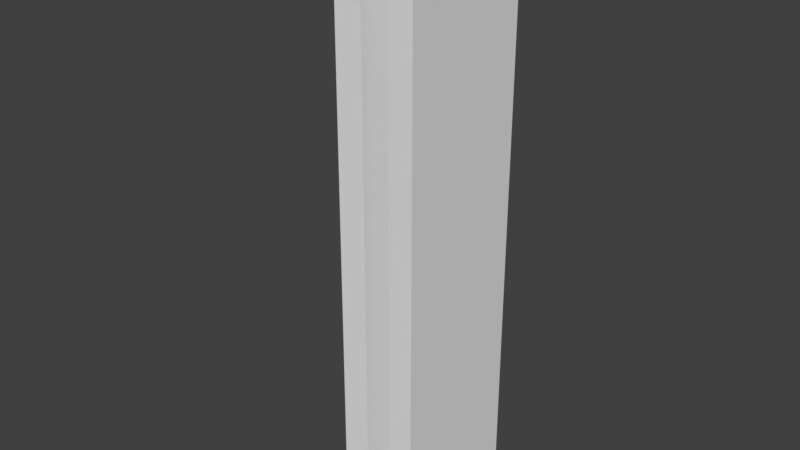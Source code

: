 # Source: WallCorner.blend  (saved by Blender 2.78.0; exported with 4.5.12 LTS)
import bpy
from mathutils import Matrix  # noqa: F401  (used for matrix-valued properties, if any)

bpy.ops.wm.read_factory_settings(use_empty=True)
scene = bpy.context.scene
scene.name = 'Scene'

# ---- collections
col_collection_1 = bpy.data.collections.new('Collection 1'); scene.collection.children.link(col_collection_1)

# ---- materials (node trees are filled in below, after node groups)
mat_outerwalltex = bpy.data.materials.new('OuterWallTex')
mat_outerwalltex.alpha_threshold = 0.0
mat_outerwalltex.use_transparent_shadow = False
mat_outerwalltex.roughness = 0.5
mat_insultex = bpy.data.materials.new('InsulTex')
mat_insultex.alpha_threshold = 0.0
mat_insultex.use_transparent_shadow = False
mat_insultex.roughness = 0.5
mat_innerwalltex = bpy.data.materials.new('InnerWallTex')
mat_innerwalltex.alpha_threshold = 0.0
mat_innerwalltex.use_transparent_shadow = False
mat_innerwalltex.roughness = 0.5

# ---- node groups
ng_auto_smooth = bpy.data.node_groups.new('Auto Smooth', 'GeometryNodeTree')
_s = ng_auto_smooth.interface.new_socket(name='Geometry', in_out='OUTPUT', socket_type='NodeSocketGeometry')
_s = ng_auto_smooth.interface.new_socket(name='Geometry', in_out='INPUT', socket_type='NodeSocketGeometry')
_s = ng_auto_smooth.interface.new_socket(name='Angle', in_out='INPUT', socket_type='NodeSocketFloat')
_s.subtype = 'ANGLE'
_s.min_value = 0.0
_s.max_value = 3.142
ng_auto_smooth.is_modifier = True
_N = ng_auto_smooth.nodes; _L = ng_auto_smooth.links
n0 = _N.new('NodeGroupOutput'); n0.name = 'Group Output'; n0.location = (480, -100)
n1 = _N.new('NodeGroupInput'); n1.name = 'Group Input'; n1.location = (-420, -300)
n2 = _N.new('NodeGroupInput'); n2.name = 'Group Input.001'; n2.location = (-60, -100)
n3 = _N.new('GeometryNodeSetShadeSmooth'); n3.name = 'Set Shade Smooth'; n3.location = (120, -100)
n3.domain = 'EDGE'
n4 = _N.new('GeometryNodeSetShadeSmooth'); n4.name = 'Set Shade Smooth.001'; n4.location = (300, -100)
n5 = _N.new('GeometryNodeInputMeshEdgeAngle'); n5.name = 'Edge Angle'; n5.location = (-420, -220)
n6 = _N.new('GeometryNodeInputEdgeSmooth'); n6.name = 'Is Edge Smooth'; n6.location = (-60, -160)
n7 = _N.new('GeometryNodeInputShadeSmooth'); n7.name = 'Is Face Smooth'; n7.location = (-240, -340)
n8 = _N.new('FunctionNodeBooleanMath'); n8.name = 'Boolean Math'; n8.location = (-60, -220)
n9 = _N.new('FunctionNodeCompare'); n9.name = 'Compare'; n9.location = (-240, -180)
n9.operation = 'LESS_EQUAL'
_L.new(n5.outputs[0], n9.inputs[0])
_L.new(n4.outputs[0], n0.inputs[0])
_L.new(n1.outputs[1], n9.inputs[1])
_L.new(n9.outputs[0], n8.inputs[0])
_L.new(n7.outputs[0], n8.inputs[1])
_L.new(n2.outputs[0], n3.inputs[0])
_L.new(n6.outputs[0], n3.inputs[1])
_L.new(n3.outputs[0], n4.inputs[0])
_L.new(n8.outputs[0], n3.inputs[2])
n0.is_active_output = True

# ---- material node trees

# ---- world
world_world = bpy.data.worlds.new('World'); scene.world = world_world
world_world.color = (0.05088, 0.05088, 0.05088)
world_world.use_sun_shadow = False
world_world.sun_shadow_jitter_overblur = 0.0
world_world.cycles.sampling_method = 'MANUAL'

# ---- meshes
me_plane_003 = bpy.data.meshes.new('Plane.003')
me_plane_003.from_pydata([(-270.0, 235.0, -117.5), (93.85, 235.0, -117.5), (-270.0, 435.0, -117.5), (-270.0, 235.0, 117.5), (93.85, 235.0, 117.5), (-270.0, 435.0, 117.5), (173.8, 435.0, -117.5), (173.8, 435.0, 117.5), (93.85, -670.0, -117.5), (93.85, -670.0, 117.5), (173.8, -670.0, -117.5), (173.8, -670.0, 117.5)], [], [(2, 6, 10, 8, 1, 0), (7, 5, 3, 4, 9, 11), (7, 11, 10, 6), (0, 1, 4, 3), (2, 0, 3, 5), (9, 8, 10, 11), (4, 1, 8, 9), (5, 7, 6, 2)])
me_plane_003.polygons.foreach_set('use_smooth', [True] * 8)
_uv = me_plane_003.uv_layers.new(name='UVMap')
_uv.uv.foreach_set('vector', [0.5, 1.538e-05, 1.0, 5.574e-08, 1.0, 0.5, 0.8749, 0.5, 0.8748, 0.125, 0.4999, 0.1245, 0.4994, 1.0, 6.913e-08, 1.0, 0.0, 0.8759, 0.3754, 0.8759, 0.3754, 0.5011, 0.4994, 0.501, 1.461e-06, 1.0, -9.688e-06, 0.8125, 0.5, 0.8125, 0.5, 1.0, 2.597e-07, 1.0, 0.0, 0.4995, 0.498, 0.4995, 0.498, 1.0, 0.375, 1.0, 3.052e-07, 1.0, 0.0, 0.4971, 0.375, 0.4971, 0.3725, 0.4971, 0.3725, 1.0, 3.817e-07, 1.0, 0.0, 0.4971, 0.000271, 0.9996, 0.0003869, 0.4992, 0.5002, 0.499, 0.5004, 0.9997, 1.948e-07, 1.0, 0.0, 0.8662, 0.4998, 0.8658, 0.4998, 0.9996])
me_plane_003.materials.append(mat_outerwalltex)
me_plane_003.use_remesh_preserve_volume = False
me_plane_003.use_remesh_preserve_attributes = False
me_plane_003.use_mirror_vertex_groups = False
me_plane_003.update()
me_plane_001 = bpy.data.meshes.new('Plane.001')
me_plane_001.from_pydata([(-201.0, 403.3, -117.5), (-201.0, 603.3, -117.5), (-201.0, 403.3, 117.5), (-201.0, 603.3, 117.5), (80.52, 403.3, -117.5), (80.52, 403.3, 117.5), (120.5, 603.3, -117.5), (120.5, 603.3, 117.5), (80.51, -1007.0, -117.5), (80.51, -1007.0, 117.5), (120.5, -1007.0, -117.5), (120.5, -1007.0, 117.5)], [], [(0, 4, 5, 2), (3, 7, 6, 1), (1, 0, 2, 3), (7, 11, 10, 6), (1, 6, 10, 8, 4, 0), (2, 5, 9, 11, 7, 3), (9, 8, 10, 11), (5, 4, 8, 9)])
_uv = me_plane_001.uv_layers.new(name='UVMap')
_uv.uv.foreach_set('vector', [0.8257, 0.3787, 0.8257, 0.2019, 1.0, 0.2019, 1.0, 0.3787, 1.0, 0.0, 1.0, 0.2019, 0.8257, 0.2019, 0.8257, 9.582e-09, 0.974, 0.5263, 0.8257, 0.5263, 0.8257, 0.3787, 0.974, 0.3787, 0.477, 1.0, 0.477, 0.0, 0.6514, 0.0, 0.6514, 1.0, 0.477, 1.0, 0.2385, 1.0, 0.2385, 0.0, 0.2682, 0.0, 0.2682, 0.8744, 0.477, 0.8744, 0.0, 0.8744, 0.2089, 0.8744, 0.2088, 0.0, 0.2385, 0.0, 0.2385, 1.0, 2.264e-08, 1.0, 0.8554, 0.5263, 0.8554, 0.6739, 0.8257, 0.6739, 0.8257, 0.5263, 0.6514, 1.916e-08, 0.8257, 0.0, 0.8257, 0.8744, 0.6514, 0.8744])
me_plane_001.materials.append(mat_insultex)
me_plane_001.use_remesh_preserve_volume = False
me_plane_001.use_remesh_preserve_attributes = False
me_plane_001.use_mirror_vertex_groups = False
me_plane_001.update()
me_plane = bpy.data.meshes.new('Plane')
me_plane.from_pydata([(-161.1, 105.0, -117.5), (40.59, 105.0, -117.5), (-161.1, 305.0, -117.5), (-161.1, 105.0, 117.5), (40.59, 105.0, 117.5), (-161.1, 305.0, 117.5), (120.5, 305.0, -117.5), (120.5, 305.0, 117.5), (40.59, -410.0, -117.5), (40.59, -410.0, 117.5), (120.5, -410.0, -117.5), (120.5, -410.0, 117.5)], [], [(2, 6, 10, 8, 1, 0), (5, 7, 6, 2), (7, 11, 10, 6), (0, 1, 4, 3), (2, 0, 3, 5), (4, 9, 11, 7, 5, 3), (9, 8, 10, 11), (4, 1, 8, 9)])
me_plane.polygons.foreach_set('use_smooth', [True] * 8)
_uv = me_plane.uv_layers.new(name='UVMap')
_uv.uv.foreach_set('vector', [0.2726, 0.0, 0.5452, 1.559e-08, 0.5452, 0.7122, 0.4678, 0.7122, 0.4678, 0.2044, 0.2726, 0.2044, 2.215e-08, 1.0, 0.0, 0.7122, 0.2274, 0.7122, 0.2274, 1.0, 0.5452, 0.7122, 0.5452, 6.237e-08, 0.7726, 0.0, 0.7726, 0.7122, 0.0936, 0.4993, 0.001673, 0.4993, 0.001679, 0.001605, 0.0936, 0.001625, 0.7387, 0.9523, 0.5452, 0.9523, 0.5452, 0.7122, 0.7387, 0.7122, 0.1952, 0.5078, 0.1952, 0.0, 0.2726, 3.118e-08, 0.2726, 0.7122, 0.0, 0.7122, 0.0, 0.5078, 0.85, 0.5078, 0.85, 0.748, 0.7726, 0.748, 0.7726, 0.5078, 0.0, 4.605e-08, 0.5003, 0.0004675, 0.5003, 0.09283, 9.208e-08, 0.09328])
me_plane.materials.append(mat_innerwalltex)
me_plane.use_remesh_preserve_volume = False
me_plane.use_remesh_preserve_attributes = False
me_plane.use_mirror_vertex_groups = False
me_plane.update()

# ---- objects
ob_outerwall = bpy.data.objects.new('OuterWall', me_plane_003)
ob_insulationwall = bpy.data.objects.new('InsulationWall', me_plane_001)
ob_innerwall = bpy.data.objects.new('InnerWall', me_plane)

# ---- transforms, parenting, visibility, modifiers, constraints
ob_outerwall.location = (13.5, 13.5, 117.5)
ob_outerwall.scale = (0.125, 0.05, 1.0)
ob_outerwall.lineart.crease_threshold = 0.0
_m = ob_outerwall.modifiers.new('Auto Smooth', 'NODES')
_m.node_group = ng_auto_smooth
_gi = [s.identifier for s in ng_auto_smooth.interface.items_tree if s.item_type == 'SOCKET' and s.in_out == 'INPUT']
_m[_gi[1]] = 0.5236  # Angle
ob_insulationwall.location = (5.0, 5.0, 117.5)
ob_insulationwall.scale = (0.125, 0.025, 1.0)
ob_insulationwall.hide_viewport = True
ob_insulationwall.hide_select = True
ob_insulationwall.hide_render = True
ob_insulationwall.lineart.crease_threshold = 0.0
_m = ob_insulationwall.modifiers.new('Auto Smooth', 'NODES')
_m.node_group = ng_auto_smooth
_gi = [s.identifier for s in ng_auto_smooth.interface.items_tree if s.item_type == 'SOCKET' and s.in_out == 'INPUT']
_m[_gi[1]] = 0.5236  # Angle
ob_innerwall.location = (0.0, 0.0, 117.5)
ob_innerwall.scale = (0.125, 0.05, 1.0)
ob_innerwall.lineart.crease_threshold = 0.0
_m = ob_innerwall.modifiers.new('Auto Smooth', 'NODES')
_m.node_group = ng_auto_smooth
_gi = [s.identifier for s in ng_auto_smooth.interface.items_tree if s.item_type == 'SOCKET' and s.in_out == 'INPUT']
_m[_gi[1]] = 0.5236  # Angle

# ---- collection membership
col_collection_1.objects.link(ob_outerwall)
col_collection_1.objects.link(ob_insulationwall)
col_collection_1.objects.link(ob_innerwall)

# ---- scene / render settings (as saved in the file)
scene.frame_start = 1; scene.frame_end = 250; scene.frame_set(0)
scene.render.engine = 'BLENDER_EEVEE_NEXT'
scene.render.resolution_percentage = 50
scene.render.dither_intensity = 0.0
scene.cycles.use_denoising = False
scene.cycles.samples = 128
scene.cycles.sampling_pattern = 'TABULATED_SOBOL'
scene.cycles.light_sampling_threshold = 0.0
scene.cycles.use_adaptive_sampling = False
scene.cycles.use_light_tree = False
scene.cycles.blur_glossy = 0.0
scene.cycles.sample_clamp_indirect = 0.0
scene.view_settings.view_transform = 'Standard'
scene.unit_settings.scale_length = 0.01
bpy.context.view_layer.update()

# ---- added for rendering (the .blend has no active camera and no usable light): camera, sun
cam_auto = bpy.data.cameras.new('AutoCamera')
cam_auto.lens = 50.0
cam_auto.sensor_width = 36.0
cam_auto.clip_end = 4023.91
ob_auto_camera = bpy.data.objects.new('AutoCamera', cam_auto)
scene.collection.objects.link(ob_auto_camera)
ob_auto_camera.location = (236.77, -267.765, 300.927)
ob_auto_camera.rotation_euler = (1.09748, -7.21219e-08, 0.694738)
scene.camera = ob_auto_camera
light_auto_sun = bpy.data.lights.new('AutoSun', 'SUN')
light_auto_sun.energy = 3.0
light_auto_sun.angle = 0.0523599
ob_auto_sun = bpy.data.objects.new('AutoSun', light_auto_sun)
scene.collection.objects.link(ob_auto_sun)
ob_auto_sun.rotation_euler = (0.872665, 0.174533, 0.523599)
bpy.context.view_layer.update()

